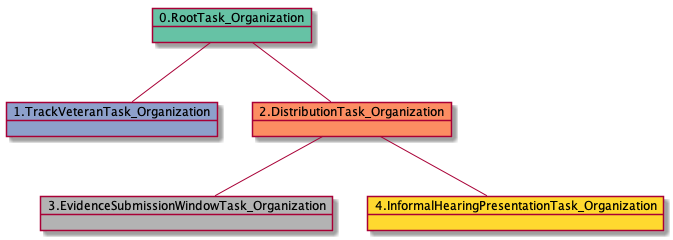

The diagram above was rendered by PlantUML. Its source (embedded in the PNG):
@startuml
object 0.RootTask_Organization #66c2a5
object 1.TrackVeteranTask_Organization #8da0cb
object 2.DistributionTask_Organization #fc8d62
object 3.EvidenceSubmissionWindowTask_Organization #b3b3b3
object 4.InformalHearingPresentationTask_Organization #ffd92f
0.RootTask_Organization -- 1.TrackVeteranTask_Organization
0.RootTask_Organization -- 2.DistributionTask_Organization
2.DistributionTask_Organization -- 3.EvidenceSubmissionWindowTask_Organization
2.DistributionTask_Organization -- 4.InformalHearingPresentationTask_Organization
@enduml